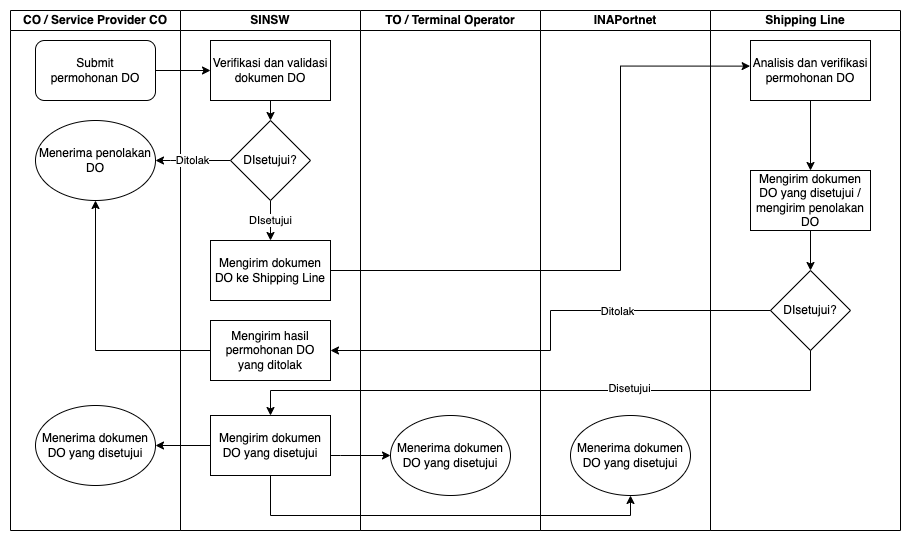

The diagram above was exported from draw.io. Its source (the exported page's mxGraphModel, read from the mxfile embedded in the PNG):
<mxGraphModel dx="1140" dy="614" grid="1" gridSize="10" guides="1" tooltips="1" connect="1" arrows="1" fold="1" page="1" pageScale="1" pageWidth="827" pageHeight="1169" math="0" shadow="0">
  <root>
    <mxCell id="0" />
    <mxCell id="1" parent="0" />
    <mxCell id="aUxnOXp-hhozxwd1YZEQ-5" value="INAPortnet" style="swimlane;startSize=20;whiteSpace=wrap;html=1;" parent="1" vertex="1">
      <mxGeometry x="620" y="120" width="170" height="520" as="geometry" />
    </mxCell>
    <mxCell id="9uVxF8wxloEwMegbIZGg-22" value="Menerima dokumen DO yang disetujui" style="ellipse;whiteSpace=wrap;html=1;" vertex="1" parent="aUxnOXp-hhozxwd1YZEQ-5">
      <mxGeometry x="30" y="405" width="120" height="80" as="geometry" />
    </mxCell>
    <mxCell id="aUxnOXp-hhozxwd1YZEQ-6" value="Shipping Line" style="swimlane;startSize=20;whiteSpace=wrap;html=1;" parent="1" vertex="1">
      <mxGeometry x="790" y="120" width="190" height="520" as="geometry" />
    </mxCell>
    <mxCell id="9uVxF8wxloEwMegbIZGg-36" style="edgeStyle=orthogonalEdgeStyle;rounded=0;orthogonalLoop=1;jettySize=auto;html=1;" edge="1" parent="aUxnOXp-hhozxwd1YZEQ-6" source="9uVxF8wxloEwMegbIZGg-11" target="9uVxF8wxloEwMegbIZGg-29">
      <mxGeometry relative="1" as="geometry" />
    </mxCell>
    <mxCell id="9uVxF8wxloEwMegbIZGg-11" value="Analisis dan verifikasi permohonan DO" style="rounded=0;whiteSpace=wrap;html=1;" vertex="1" parent="aUxnOXp-hhozxwd1YZEQ-6">
      <mxGeometry x="40" y="30" width="120" height="60" as="geometry" />
    </mxCell>
    <mxCell id="9uVxF8wxloEwMegbIZGg-37" style="edgeStyle=orthogonalEdgeStyle;rounded=0;orthogonalLoop=1;jettySize=auto;html=1;" edge="1" parent="aUxnOXp-hhozxwd1YZEQ-6" source="9uVxF8wxloEwMegbIZGg-29" target="9uVxF8wxloEwMegbIZGg-30">
      <mxGeometry relative="1" as="geometry" />
    </mxCell>
    <mxCell id="9uVxF8wxloEwMegbIZGg-29" value="Mengirim dokumen DO yang disetujui / mengirim penolakan DO" style="rounded=0;whiteSpace=wrap;html=1;" vertex="1" parent="aUxnOXp-hhozxwd1YZEQ-6">
      <mxGeometry x="40" y="160" width="120" height="60" as="geometry" />
    </mxCell>
    <mxCell id="9uVxF8wxloEwMegbIZGg-30" value="DIsetujui?" style="rhombus;whiteSpace=wrap;html=1;" vertex="1" parent="aUxnOXp-hhozxwd1YZEQ-6">
      <mxGeometry x="60" y="260" width="80" height="80" as="geometry" />
    </mxCell>
    <mxCell id="aUxnOXp-hhozxwd1YZEQ-8" value="TO / Terminal Operator" style="swimlane;startSize=20;whiteSpace=wrap;html=1;" parent="1" vertex="1">
      <mxGeometry x="440" y="120" width="180" height="520" as="geometry" />
    </mxCell>
    <mxCell id="9uVxF8wxloEwMegbIZGg-21" value="Menerima dokumen DO yang disetujui" style="ellipse;whiteSpace=wrap;html=1;" vertex="1" parent="aUxnOXp-hhozxwd1YZEQ-8">
      <mxGeometry x="30" y="405" width="120" height="80" as="geometry" />
    </mxCell>
    <mxCell id="aUxnOXp-hhozxwd1YZEQ-9" value="SINSW" style="swimlane;startSize=20;whiteSpace=wrap;html=1;" parent="1" vertex="1">
      <mxGeometry x="260" y="120" width="180" height="520" as="geometry" />
    </mxCell>
    <mxCell id="aUxnOXp-hhozxwd1YZEQ-10" value="CO / Service Provider CO" style="swimlane;startSize=20;whiteSpace=wrap;html=1;" parent="aUxnOXp-hhozxwd1YZEQ-9" vertex="1">
      <mxGeometry x="-170" width="170" height="520" as="geometry" />
    </mxCell>
    <mxCell id="9uVxF8wxloEwMegbIZGg-1" value="Submit permohonan&amp;nbsp;DO" style="rounded=1;whiteSpace=wrap;html=1;" vertex="1" parent="aUxnOXp-hhozxwd1YZEQ-10">
      <mxGeometry x="25" y="30" width="120" height="60" as="geometry" />
    </mxCell>
    <mxCell id="9uVxF8wxloEwMegbIZGg-6" value="Menerima penolakan DO" style="ellipse;whiteSpace=wrap;html=1;" vertex="1" parent="aUxnOXp-hhozxwd1YZEQ-10">
      <mxGeometry x="25" y="110" width="120" height="80" as="geometry" />
    </mxCell>
    <mxCell id="9uVxF8wxloEwMegbIZGg-25" value="Menerima dokumen DO yang disetujui" style="ellipse;whiteSpace=wrap;html=1;" vertex="1" parent="aUxnOXp-hhozxwd1YZEQ-10">
      <mxGeometry x="25" y="395" width="120" height="80" as="geometry" />
    </mxCell>
    <mxCell id="9uVxF8wxloEwMegbIZGg-7" value="Ditolak" style="edgeStyle=orthogonalEdgeStyle;rounded=0;orthogonalLoop=1;jettySize=auto;html=1;entryX=1;entryY=0.5;entryDx=0;entryDy=0;" edge="1" parent="aUxnOXp-hhozxwd1YZEQ-9" source="9uVxF8wxloEwMegbIZGg-2" target="9uVxF8wxloEwMegbIZGg-6">
      <mxGeometry relative="1" as="geometry">
        <Array as="points">
          <mxPoint x="-10" y="150" />
          <mxPoint x="-10" y="150" />
        </Array>
      </mxGeometry>
    </mxCell>
    <mxCell id="9uVxF8wxloEwMegbIZGg-16" value="DIsetujui" style="edgeStyle=orthogonalEdgeStyle;rounded=0;orthogonalLoop=1;jettySize=auto;html=1;entryX=0.5;entryY=0;entryDx=0;entryDy=0;" edge="1" parent="aUxnOXp-hhozxwd1YZEQ-9" source="9uVxF8wxloEwMegbIZGg-2" target="9uVxF8wxloEwMegbIZGg-14">
      <mxGeometry relative="1" as="geometry" />
    </mxCell>
    <mxCell id="9uVxF8wxloEwMegbIZGg-2" value="DIsetujui?" style="rhombus;whiteSpace=wrap;html=1;" vertex="1" parent="aUxnOXp-hhozxwd1YZEQ-9">
      <mxGeometry x="50" y="110" width="80" height="80" as="geometry" />
    </mxCell>
    <mxCell id="9uVxF8wxloEwMegbIZGg-9" style="edgeStyle=orthogonalEdgeStyle;rounded=0;orthogonalLoop=1;jettySize=auto;html=1;exitX=0.5;exitY=1;exitDx=0;exitDy=0;entryX=0.5;entryY=0;entryDx=0;entryDy=0;" edge="1" parent="aUxnOXp-hhozxwd1YZEQ-9" source="9uVxF8wxloEwMegbIZGg-8" target="9uVxF8wxloEwMegbIZGg-2">
      <mxGeometry relative="1" as="geometry" />
    </mxCell>
    <mxCell id="9uVxF8wxloEwMegbIZGg-8" value="Verifikasi dan validasi dokumen DO" style="rounded=0;whiteSpace=wrap;html=1;" vertex="1" parent="aUxnOXp-hhozxwd1YZEQ-9">
      <mxGeometry x="30" y="30" width="120" height="60" as="geometry" />
    </mxCell>
    <mxCell id="9uVxF8wxloEwMegbIZGg-10" style="edgeStyle=orthogonalEdgeStyle;rounded=0;orthogonalLoop=1;jettySize=auto;html=1;entryX=0;entryY=0.5;entryDx=0;entryDy=0;" edge="1" parent="aUxnOXp-hhozxwd1YZEQ-9" source="9uVxF8wxloEwMegbIZGg-1" target="9uVxF8wxloEwMegbIZGg-8">
      <mxGeometry relative="1" as="geometry" />
    </mxCell>
    <mxCell id="9uVxF8wxloEwMegbIZGg-14" value="Mengirim dokumen DO ke Shipping Line" style="rounded=0;whiteSpace=wrap;html=1;" vertex="1" parent="aUxnOXp-hhozxwd1YZEQ-9">
      <mxGeometry x="30" y="230" width="120" height="60" as="geometry" />
    </mxCell>
    <mxCell id="9uVxF8wxloEwMegbIZGg-24" style="edgeStyle=orthogonalEdgeStyle;rounded=0;orthogonalLoop=1;jettySize=auto;html=1;" edge="1" parent="aUxnOXp-hhozxwd1YZEQ-9" source="9uVxF8wxloEwMegbIZGg-19" target="9uVxF8wxloEwMegbIZGg-6">
      <mxGeometry relative="1" as="geometry" />
    </mxCell>
    <mxCell id="9uVxF8wxloEwMegbIZGg-19" value="Mengirim hasil permohonan DO yang ditolak" style="rounded=0;whiteSpace=wrap;html=1;" vertex="1" parent="aUxnOXp-hhozxwd1YZEQ-9">
      <mxGeometry x="30" y="310" width="120" height="60" as="geometry" />
    </mxCell>
    <mxCell id="9uVxF8wxloEwMegbIZGg-26" style="edgeStyle=orthogonalEdgeStyle;rounded=0;orthogonalLoop=1;jettySize=auto;html=1;entryX=1;entryY=0.5;entryDx=0;entryDy=0;" edge="1" parent="aUxnOXp-hhozxwd1YZEQ-9" source="9uVxF8wxloEwMegbIZGg-20" target="9uVxF8wxloEwMegbIZGg-25">
      <mxGeometry relative="1" as="geometry" />
    </mxCell>
    <mxCell id="9uVxF8wxloEwMegbIZGg-20" value="Mengirim dokumen DO yang disetujui" style="rounded=0;whiteSpace=wrap;html=1;" vertex="1" parent="aUxnOXp-hhozxwd1YZEQ-9">
      <mxGeometry x="30" y="405" width="120" height="60" as="geometry" />
    </mxCell>
    <mxCell id="9uVxF8wxloEwMegbIZGg-17" style="edgeStyle=orthogonalEdgeStyle;rounded=0;orthogonalLoop=1;jettySize=auto;html=1;entryX=-0.003;entryY=0.427;entryDx=0;entryDy=0;entryPerimeter=0;" edge="1" parent="1" source="9uVxF8wxloEwMegbIZGg-14" target="9uVxF8wxloEwMegbIZGg-11">
      <mxGeometry relative="1" as="geometry">
        <Array as="points">
          <mxPoint x="700" y="380" />
          <mxPoint x="700" y="176" />
        </Array>
      </mxGeometry>
    </mxCell>
    <mxCell id="9uVxF8wxloEwMegbIZGg-27" style="edgeStyle=orthogonalEdgeStyle;rounded=0;orthogonalLoop=1;jettySize=auto;html=1;entryX=0;entryY=0.5;entryDx=0;entryDy=0;" edge="1" parent="1" source="9uVxF8wxloEwMegbIZGg-20" target="9uVxF8wxloEwMegbIZGg-21">
      <mxGeometry relative="1" as="geometry">
        <Array as="points">
          <mxPoint x="420" y="565" />
          <mxPoint x="420" y="565" />
        </Array>
      </mxGeometry>
    </mxCell>
    <mxCell id="9uVxF8wxloEwMegbIZGg-28" style="edgeStyle=orthogonalEdgeStyle;rounded=0;orthogonalLoop=1;jettySize=auto;html=1;entryX=0.5;entryY=1;entryDx=0;entryDy=0;" edge="1" parent="1" source="9uVxF8wxloEwMegbIZGg-20" target="9uVxF8wxloEwMegbIZGg-22">
      <mxGeometry relative="1" as="geometry">
        <Array as="points">
          <mxPoint x="350" y="625" />
          <mxPoint x="710" y="625" />
        </Array>
      </mxGeometry>
    </mxCell>
    <mxCell id="9uVxF8wxloEwMegbIZGg-31" style="edgeStyle=orthogonalEdgeStyle;rounded=0;orthogonalLoop=1;jettySize=auto;html=1;entryX=1;entryY=0.5;entryDx=0;entryDy=0;" edge="1" parent="1" source="9uVxF8wxloEwMegbIZGg-30" target="9uVxF8wxloEwMegbIZGg-19">
      <mxGeometry relative="1" as="geometry" />
    </mxCell>
    <mxCell id="9uVxF8wxloEwMegbIZGg-32" value="Ditolak" style="edgeLabel;html=1;align=center;verticalAlign=middle;resizable=0;points=[];" vertex="1" connectable="0" parent="9uVxF8wxloEwMegbIZGg-31">
      <mxGeometry x="-0.3611" relative="1" as="geometry">
        <mxPoint as="offset" />
      </mxGeometry>
    </mxCell>
    <mxCell id="9uVxF8wxloEwMegbIZGg-33" style="edgeStyle=orthogonalEdgeStyle;rounded=0;orthogonalLoop=1;jettySize=auto;html=1;entryX=0.5;entryY=0;entryDx=0;entryDy=0;" edge="1" parent="1" source="9uVxF8wxloEwMegbIZGg-30" target="9uVxF8wxloEwMegbIZGg-20">
      <mxGeometry relative="1" as="geometry">
        <Array as="points">
          <mxPoint x="890" y="500" />
          <mxPoint x="350" y="500" />
        </Array>
      </mxGeometry>
    </mxCell>
    <mxCell id="9uVxF8wxloEwMegbIZGg-34" value="Disetujui" style="edgeLabel;html=1;align=center;verticalAlign=middle;resizable=0;points=[];" vertex="1" connectable="0" parent="9uVxF8wxloEwMegbIZGg-33">
      <mxGeometry x="-0.2691" y="-3" relative="1" as="geometry">
        <mxPoint as="offset" />
      </mxGeometry>
    </mxCell>
  </root>
</mxGraphModel>